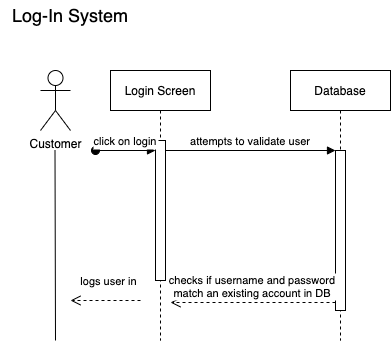

The diagram above was exported from draw.io. Its source (the exported page's mxGraphModel, read from the mxfile embedded in the PNG):
<mxGraphModel dx="946" dy="500" grid="1" gridSize="10" guides="1" tooltips="1" connect="1" arrows="1" fold="1" page="1" pageScale="1" pageWidth="850" pageHeight="1100" math="0" shadow="0">
  <root>
    <mxCell id="0" />
    <mxCell id="1" parent="0" />
    <mxCell id="3nuBFxr9cyL0pnOWT2aG-1" value="Login Screen" style="shape=umlLifeline;perimeter=lifelinePerimeter;container=1;collapsible=0;recursiveResize=0;rounded=0;shadow=0;strokeWidth=1;" parent="1" vertex="1">
      <mxGeometry x="120" y="80" width="100" height="270" as="geometry" />
    </mxCell>
    <mxCell id="3nuBFxr9cyL0pnOWT2aG-2" value="" style="points=[];perimeter=orthogonalPerimeter;rounded=0;shadow=0;strokeWidth=1;" parent="3nuBFxr9cyL0pnOWT2aG-1" vertex="1">
      <mxGeometry x="45" y="70" width="10" height="140" as="geometry" />
    </mxCell>
    <mxCell id="3nuBFxr9cyL0pnOWT2aG-3" value="click on login" style="verticalAlign=bottom;startArrow=oval;endArrow=block;startSize=8;shadow=0;strokeWidth=1;" parent="3nuBFxr9cyL0pnOWT2aG-1" target="3nuBFxr9cyL0pnOWT2aG-2" edge="1">
      <mxGeometry relative="1" as="geometry">
        <mxPoint x="-15" y="80" as="sourcePoint" />
      </mxGeometry>
    </mxCell>
    <mxCell id="3nuBFxr9cyL0pnOWT2aG-5" value="Database" style="shape=umlLifeline;perimeter=lifelinePerimeter;container=1;collapsible=0;recursiveResize=0;rounded=0;shadow=0;strokeWidth=1;" parent="1" vertex="1">
      <mxGeometry x="300" y="80" width="100" height="270" as="geometry" />
    </mxCell>
    <mxCell id="3nuBFxr9cyL0pnOWT2aG-6" value="" style="points=[];perimeter=orthogonalPerimeter;rounded=0;shadow=0;strokeWidth=1;" parent="3nuBFxr9cyL0pnOWT2aG-5" vertex="1">
      <mxGeometry x="45" y="80" width="10" height="160" as="geometry" />
    </mxCell>
    <mxCell id="3nuBFxr9cyL0pnOWT2aG-7" value="checks if username and password&#10;match an existing account in DB" style="verticalAlign=bottom;endArrow=open;dashed=1;endSize=8;exitX=0;exitY=0.95;shadow=0;strokeWidth=1;" parent="1" source="3nuBFxr9cyL0pnOWT2aG-6" edge="1">
      <mxGeometry relative="1" as="geometry">
        <mxPoint x="180" y="312" as="targetPoint" />
      </mxGeometry>
    </mxCell>
    <mxCell id="3nuBFxr9cyL0pnOWT2aG-8" value="attempts to validate user" style="verticalAlign=bottom;endArrow=block;entryX=0;entryY=0;shadow=0;strokeWidth=1;" parent="1" source="3nuBFxr9cyL0pnOWT2aG-2" target="3nuBFxr9cyL0pnOWT2aG-6" edge="1">
      <mxGeometry relative="1" as="geometry">
        <mxPoint x="275" y="160" as="sourcePoint" />
      </mxGeometry>
    </mxCell>
    <mxCell id="cly4zY1-AZML_jdOOE0y-2" value="Log-In System" style="text;html=1;strokeColor=none;fillColor=none;align=center;verticalAlign=middle;whiteSpace=wrap;rounded=0;fontSize=18;" vertex="1" parent="1">
      <mxGeometry x="10" y="10" width="140" height="30" as="geometry" />
    </mxCell>
    <mxCell id="cly4zY1-AZML_jdOOE0y-3" value="Customer" style="shape=umlActor;verticalLabelPosition=bottom;verticalAlign=top;html=1;outlineConnect=0;" vertex="1" parent="1">
      <mxGeometry x="50" y="80" width="30" height="60" as="geometry" />
    </mxCell>
    <mxCell id="cly4zY1-AZML_jdOOE0y-4" value="" style="endArrow=none;html=1;" edge="1" parent="1">
      <mxGeometry width="50" height="50" relative="1" as="geometry">
        <mxPoint x="65" y="350" as="sourcePoint" />
        <mxPoint x="64.5" y="160" as="targetPoint" />
      </mxGeometry>
    </mxCell>
    <mxCell id="cly4zY1-AZML_jdOOE0y-5" value="logs user in " style="verticalAlign=bottom;endArrow=open;dashed=1;endSize=8;shadow=0;strokeWidth=1;" edge="1" parent="1">
      <mxGeometry x="-0.1429" y="-10" relative="1" as="geometry">
        <mxPoint x="80" y="310" as="targetPoint" />
        <mxPoint x="150" y="310" as="sourcePoint" />
        <mxPoint as="offset" />
      </mxGeometry>
    </mxCell>
  </root>
</mxGraphModel>